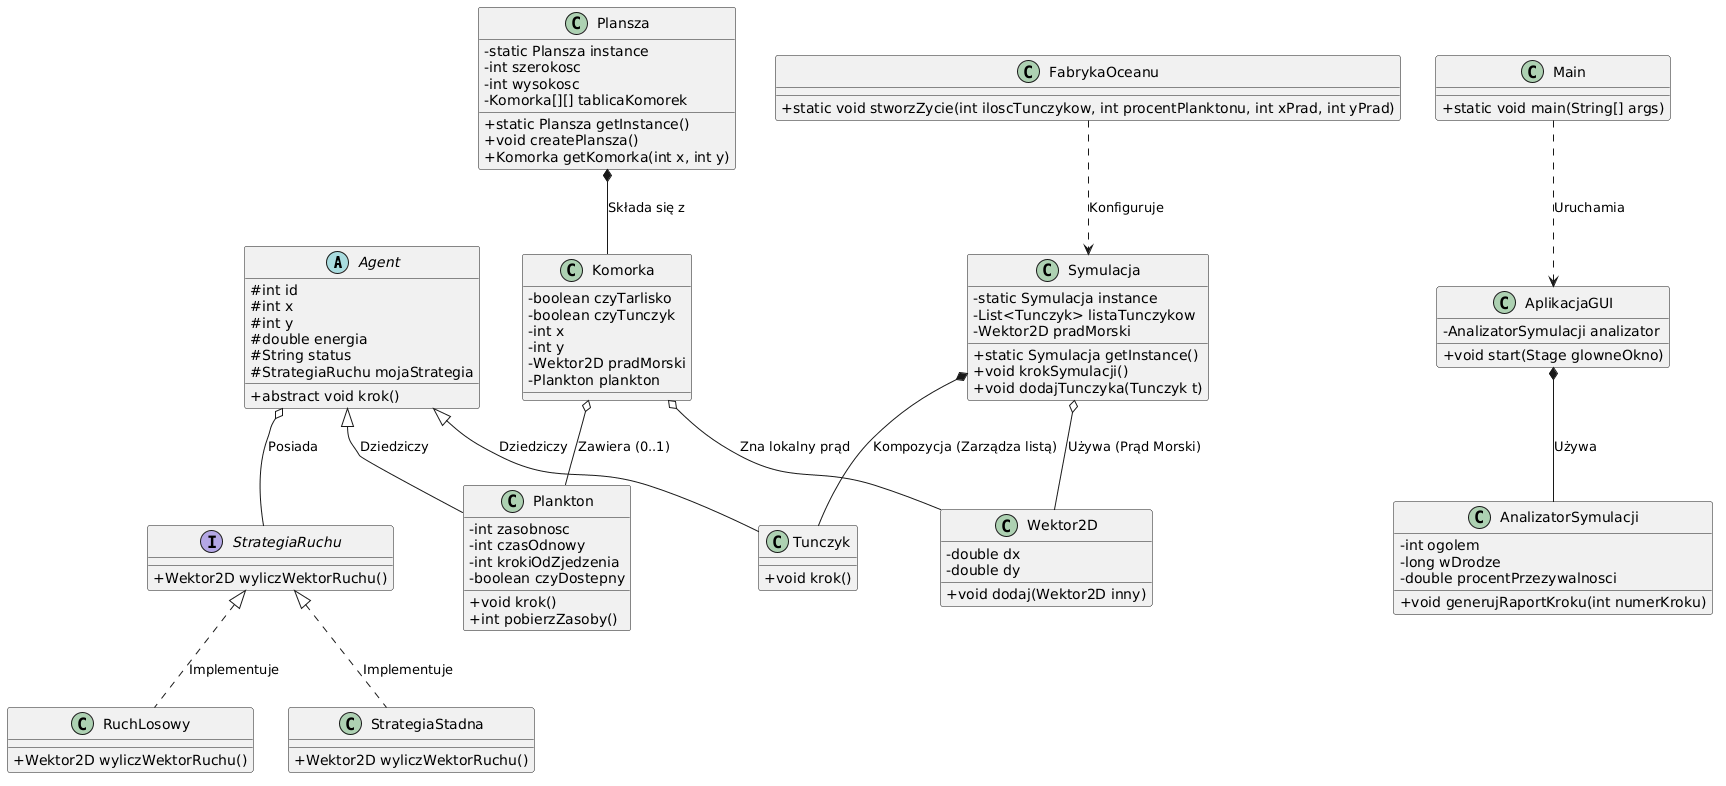

The diagram above was rendered by PlantUML. Its source (embedded in the PNG):
@startuml
skinparam classAttributeIconSize 0

abstract class Agent {
  # int id
  # int x
  # int y
  # double energia
  # String status
  # StrategiaRuchu mojaStrategia
  + abstract void krok()
}

class Tunczyk {
  + void krok()
}

class Plankton {
  - int zasobnosc
  - int czasOdnowy
  - int krokiOdZjedzenia
  - boolean czyDostepny
  + void krok()
  + int pobierzZasoby()
}

interface StrategiaRuchu {
  + Wektor2D wyliczWektorRuchu()
}

class RuchLosowy {
  + Wektor2D wyliczWektorRuchu()
}

class StrategiaStadna {
  + Wektor2D wyliczWektorRuchu()
}

class Wektor2D {
  - double dx
  - double dy
  + void dodaj(Wektor2D inny)
}

class Komorka {
  - boolean czyTarlisko
  - boolean czyTunczyk
  - int x
  - int y
  - Wektor2D pradMorski
  - Plankton plankton
}

class Plansza {
  - static Plansza instance
  - int szerokosc
  - int wysokosc
  - Komorka[][] tablicaKomorek
  + static Plansza getInstance()
  + void createPlansza()
  + Komorka getKomorka(int x, int y)
}

class Symulacja {
  - static Symulacja instance
  - List<Tunczyk> listaTunczykow
  - Wektor2D pradMorski
  + static Symulacja getInstance()
  + void krokSymulacji()
  + void dodajTunczyka(Tunczyk t)
}

class AnalizatorSymulacji {
  - int ogolem
  - long wDrodze
  - double procentPrzezywalnosci
  + void generujRaportKroku(int numerKroku)
}

class FabrykaOceanu {
  + static void stworzZycie(int iloscTunczykow, int procentPlanktonu, int xPrad, int yPrad)
}

class AplikacjaGUI {
  - AnalizatorSymulacji analizator
  + void start(Stage glowneOkno)
}

class Main {
  + static void main(String[] args)
}

' Relacje między elementami
Agent <|-- Tunczyk : Dziedziczy
Agent <|-- Plankton : Dziedziczy
StrategiaRuchu <|.. RuchLosowy : Implementuje
StrategiaRuchu <|.. StrategiaStadna : Implementuje

Agent o-- StrategiaRuchu : Posiada
Symulacja *-- Tunczyk : Kompozycja (Zarządza listą)
Symulacja o-- Wektor2D : Używa (Prąd Morski)
Plansza *-- Komorka : Składa się z
Komorka o-- Plankton : Zawiera (0..1)
Komorka o-- Wektor2D : Zna lokalny prąd

AplikacjaGUI *-- AnalizatorSymulacji : Używa
FabrykaOceanu ..> Symulacja : Konfiguruje
Main ..> AplikacjaGUI : Uruchamia
@enduml